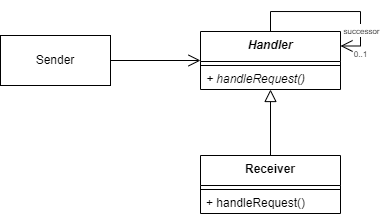

The diagram above was exported from draw.io. Its source (the exported page's mxGraphModel, read from the mxfile embedded in the PNG):
<mxGraphModel dx="1158" dy="635" grid="1" gridSize="10" guides="1" tooltips="1" connect="1" arrows="1" fold="1" page="1" pageScale="1" pageWidth="827" pageHeight="1169" math="0" shadow="0">
  <root>
    <mxCell id="0" />
    <mxCell id="1" parent="0" />
    <mxCell id="qCbtVzHbgc4pjEBqceeD-20" style="edgeStyle=orthogonalEdgeStyle;rounded=0;orthogonalLoop=1;jettySize=auto;html=1;entryX=0;entryY=0.5;entryDx=0;entryDy=0;endArrow=open;endFill=0;endSize=10;" edge="1" parent="1" source="qCbtVzHbgc4pjEBqceeD-1" target="qCbtVzHbgc4pjEBqceeD-4">
      <mxGeometry relative="1" as="geometry" />
    </mxCell>
    <mxCell id="qCbtVzHbgc4pjEBqceeD-1" value="Sender" style="html=1;whiteSpace=wrap;" vertex="1" parent="1">
      <mxGeometry x="100" y="70" width="110" height="50" as="geometry" />
    </mxCell>
    <mxCell id="qCbtVzHbgc4pjEBqceeD-19" style="edgeStyle=orthogonalEdgeStyle;rounded=0;orthogonalLoop=1;jettySize=auto;html=1;entryX=0.5;entryY=0;entryDx=0;entryDy=0;startSize=10;endArrow=none;endFill=0;startArrow=block;startFill=0;" edge="1" parent="1" source="qCbtVzHbgc4pjEBqceeD-4" target="qCbtVzHbgc4pjEBqceeD-15">
      <mxGeometry relative="1" as="geometry" />
    </mxCell>
    <mxCell id="qCbtVzHbgc4pjEBqceeD-4" value="&lt;b&gt;&lt;i&gt;Handler&lt;/i&gt;&lt;/b&gt;" style="swimlane;fontStyle=0;align=center;verticalAlign=top;childLayout=stackLayout;horizontal=1;startSize=30;horizontalStack=0;resizeParent=1;resizeParentMax=0;resizeLast=0;collapsible=0;marginBottom=0;html=1;whiteSpace=wrap;" vertex="1" parent="1">
      <mxGeometry x="300" y="66" width="140" height="58" as="geometry" />
    </mxCell>
    <mxCell id="qCbtVzHbgc4pjEBqceeD-9" value="" style="line;strokeWidth=1;fillColor=none;align=left;verticalAlign=middle;spacingTop=-1;spacingLeft=3;spacingRight=3;rotatable=0;labelPosition=right;points=[];portConstraint=eastwest;" vertex="1" parent="qCbtVzHbgc4pjEBqceeD-4">
      <mxGeometry y="30" width="140" height="8" as="geometry" />
    </mxCell>
    <mxCell id="qCbtVzHbgc4pjEBqceeD-11" value="&lt;i&gt;+ handleRequest()&lt;/i&gt;" style="text;html=1;strokeColor=none;fillColor=none;align=left;verticalAlign=middle;spacingLeft=4;spacingRight=4;overflow=hidden;rotatable=0;points=[[0,0.5],[1,0.5]];portConstraint=eastwest;whiteSpace=wrap;" vertex="1" parent="qCbtVzHbgc4pjEBqceeD-4">
      <mxGeometry y="38" width="140" height="20" as="geometry" />
    </mxCell>
    <mxCell id="qCbtVzHbgc4pjEBqceeD-12" style="edgeStyle=orthogonalEdgeStyle;rounded=0;orthogonalLoop=1;jettySize=auto;html=1;entryX=1;entryY=0.25;entryDx=0;entryDy=0;endArrow=open;endFill=0;endSize=10;" edge="1" parent="1" source="qCbtVzHbgc4pjEBqceeD-4" target="qCbtVzHbgc4pjEBqceeD-4">
      <mxGeometry relative="1" as="geometry" />
    </mxCell>
    <mxCell id="qCbtVzHbgc4pjEBqceeD-13" value="&lt;font style=&quot;font-size: 8px;&quot;&gt;successor&lt;/font&gt;" style="edgeLabel;html=1;align=center;verticalAlign=middle;resizable=0;points=[];" vertex="1" connectable="0" parent="qCbtVzHbgc4pjEBqceeD-12">
      <mxGeometry x="0.6711" y="-1" relative="1" as="geometry">
        <mxPoint x="2" y="-8" as="offset" />
      </mxGeometry>
    </mxCell>
    <mxCell id="qCbtVzHbgc4pjEBqceeD-14" value="&lt;font style=&quot;font-size: 8px;&quot;&gt;0..1&lt;/font&gt;" style="edgeLabel;html=1;align=center;verticalAlign=middle;resizable=0;points=[];" vertex="1" connectable="0" parent="qCbtVzHbgc4pjEBqceeD-12">
      <mxGeometry x="0.7021" relative="1" as="geometry">
        <mxPoint y="12" as="offset" />
      </mxGeometry>
    </mxCell>
    <mxCell id="qCbtVzHbgc4pjEBqceeD-15" value="&lt;b&gt;Receiver&lt;/b&gt;" style="swimlane;fontStyle=0;align=center;verticalAlign=top;childLayout=stackLayout;horizontal=1;startSize=30;horizontalStack=0;resizeParent=1;resizeParentMax=0;resizeLast=0;collapsible=0;marginBottom=0;html=1;whiteSpace=wrap;" vertex="1" parent="1">
      <mxGeometry x="300" y="190" width="140" height="58" as="geometry" />
    </mxCell>
    <mxCell id="qCbtVzHbgc4pjEBqceeD-16" value="" style="line;strokeWidth=1;fillColor=none;align=left;verticalAlign=middle;spacingTop=-1;spacingLeft=3;spacingRight=3;rotatable=0;labelPosition=right;points=[];portConstraint=eastwest;" vertex="1" parent="qCbtVzHbgc4pjEBqceeD-15">
      <mxGeometry y="30" width="140" height="8" as="geometry" />
    </mxCell>
    <mxCell id="qCbtVzHbgc4pjEBqceeD-17" value="+ handleRequest()" style="text;html=1;strokeColor=none;fillColor=none;align=left;verticalAlign=middle;spacingLeft=4;spacingRight=4;overflow=hidden;rotatable=0;points=[[0,0.5],[1,0.5]];portConstraint=eastwest;whiteSpace=wrap;" vertex="1" parent="qCbtVzHbgc4pjEBqceeD-15">
      <mxGeometry y="38" width="140" height="20" as="geometry" />
    </mxCell>
  </root>
</mxGraphModel>